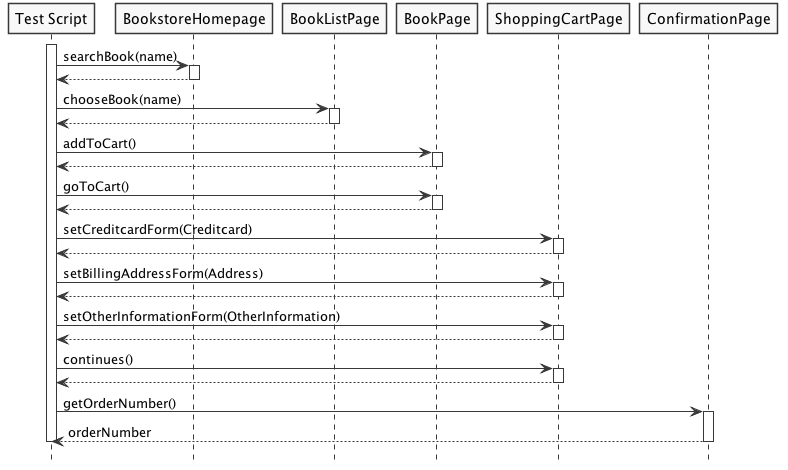

The diagram above was rendered by PlantUML. Its source (embedded in the PNG):
@startuml

hide footbox
skinparam monochrome true
skinparam shadowing false

activate "Test Script"

"Test Script" -> BookstoreHomepage : searchBook(name)

activate     BookstoreHomepage

BookstoreHomepage --> "Test Script"
deactivate     BookstoreHomepage

"Test Script" -> BookListPage : chooseBook(name)
activate     BookListPage

BookListPage --> "Test Script"
deactivate     BookListPage

"Test Script" -> BookPage : addToCart()
activate BookPage

BookPage --> "Test Script"
deactivate BookPage

"Test Script" -> BookPage : goToCart()
activate     BookPage

BookPage --> "Test Script"
deactivate     BookPage

"Test Script" -> ShoppingCartPage : setCreditcardForm(Creditcard)
activate     ShoppingCartPage
ShoppingCartPage --> "Test Script"
deactivate ShoppingCartPage

"Test Script" -> ShoppingCartPage : setBillingAddressForm(Address)
activate     ShoppingCartPage
ShoppingCartPage --> "Test Script"
deactivate ShoppingCartPage

"Test Script" -> ShoppingCartPage : setOtherInformationForm(OtherInformation)
activate     ShoppingCartPage
ShoppingCartPage --> "Test Script"
deactivate ShoppingCartPage

"Test Script" -> ShoppingCartPage : continues()
activate     ShoppingCartPage
ShoppingCartPage --> "Test Script"
deactivate ShoppingCartPage

"Test Script" -> ConfirmationPage : getOrderNumber()
activate     ConfirmationPage
ConfirmationPage --> "Test Script" : orderNumber
deactivate ConfirmationPage

deactivate "Test Script"

@enduml